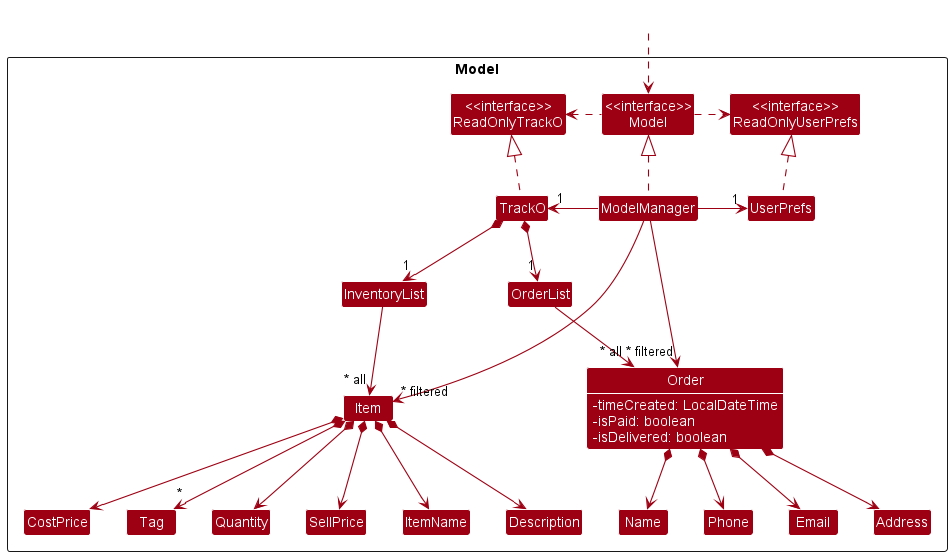

The diagram above was rendered by PlantUML. Its source (embedded in the PNG):
@startuml
!include style.puml
skinparam arrowThickness 1.1
skinparam arrowColor MODEL_COLOR
skinparam classBackgroundColor MODEL_COLOR

Package Model <<Rectangle>>{
Class "<<interface>>\nReadOnlyTrackO" as ReadOnlyTrackO
Class "<<interface>>\nReadOnlyUserPrefs" as ReadOnlyUserPrefs
Class "<<interface>>\nModel" as Model
Class TrackO
Class ModelManager
Class UserPrefs

Class InventoryList
Class Item
Class ItemName
Class Description
Class Quantity
Class SellPrice
Class CostPrice
Class Tag

Class OrderList
Class Order {
    - timeCreated: LocalDateTime
    - isPaid: boolean
    - isDelivered: boolean
}
class Name
class Phone
class Email
class Address

}

Class HiddenOutside #FFFFFF
HiddenOutside ..> Model

TrackO .up.|> ReadOnlyTrackO

ModelManager .up.|> Model
Model .right.> ReadOnlyUserPrefs
Model .left.> ReadOnlyTrackO
ModelManager -left-> "1" TrackO
ModelManager -right-> "1" UserPrefs
UserPrefs .up.|> ReadOnlyUserPrefs

TrackO *--> "1" InventoryList
InventoryList --> "~* all" Item
Item *--> ItemName
Item *--> Description
Item *--> SellPrice
Item *--> CostPrice
Item *--> Quantity
Item *--> "*" Tag

TrackO *--> "1" OrderList
OrderList --> "~* all" Order
Order *--> Name
Order *--> Phone
Order *--> Email
Order *--> Address

ItemName -[hidden]right-> Description
Description -[hidden]right-> Quantity
Quantity -[hidden]right-> SellPrice

ModelManager -->"~* filtered" Item
ModelManager -->"~* filtered" Order
@enduml